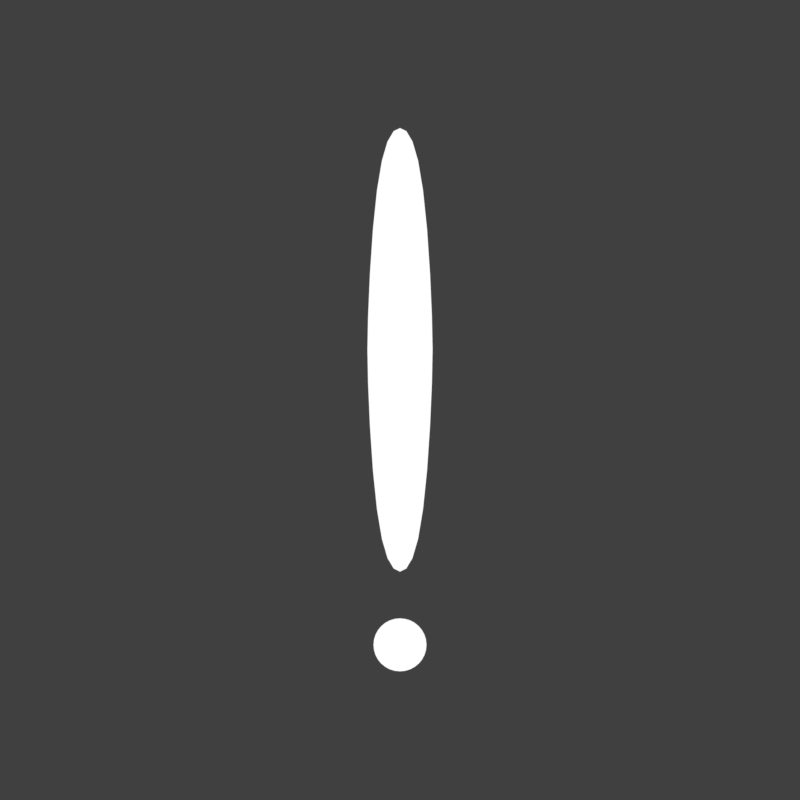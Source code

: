 # Source: arrow-warning.rendermarker.blend  (saved by Blender 2.92.15; exported with 4.5.12 LTS)
import bpy
from mathutils import Matrix  # noqa: F401  (used for matrix-valued properties, if any)

bpy.ops.wm.read_factory_settings(use_empty=True)
scene = bpy.context.scene
scene.name = 'Scene'

# ---- collections
col_collection_1 = bpy.data.collections.new('Collection 1'); scene.collection.children.link(col_collection_1)

# ---- materials (node trees are filled in below, after node groups)
mat_material = bpy.data.materials.new('Material')
mat_material.use_transparent_shadow = False

# ---- material node trees
mat_material.use_nodes = True; mat_material.node_tree.nodes.clear()
_N = mat_material.node_tree.nodes; _L = mat_material.node_tree.links
n0 = _N.new('ShaderNodeOutputMaterial'); n0.name = 'Material Output'; n0.location = (252, 276)
n1 = _N.new('ShaderNodeEmission'); n1.name = 'Emission'; n1.location = (-38, 276)
_L.new(n1.outputs[0], n0.inputs[0])
n0.is_active_output = True

# ---- world
world_world = bpy.data.worlds.new('World'); scene.world = world_world
world_world.color = (0.05088, 0.05088, 0.05088)
world_world.use_sun_shadow = False
world_world.sun_shadow_jitter_overblur = 0.0
world_world.cycles.sampling_method = 'MANUAL'

# ---- cameras
cam_camera_003 = bpy.data.cameras.new('Camera.003')
cam_camera_003.type = 'ORTHO'
cam_camera_003.clip_end = 100.0
cam_camera_003.lens = 35.0
cam_camera_003.sensor_width = 32.0
cam_camera_003.sensor_height = 18.0
cam_camera_003.ortho_scale = 1.2
cam_camera_003.dof.focus_distance = 0.0

# ---- lights
light_lamp = bpy.data.lights.new('Lamp', 'POINT')
light_lamp.transmission_factor = 0.0
light_lamp.cutoff_distance = 30.0
light_lamp.energy = 100.0
light_lamp.shadow_buffer_clip_start = 1.001
light_lamp.shadow_soft_size = 0.1
light_lamp.shadow_maximum_resolution = 0.006
light_lamp.use_absolute_resolution = True

# ---- meshes
me_circle = bpy.data.meshes.new('Circle')
me_circle.from_pydata([(1.257e-08, 0.554, 0.0), (-0.009532, 0.5493, 0.0), (-0.0187, 0.5338, 0.0), (-0.02715, 0.5049, 0.0), (-0.03455, 0.4605, 0.0), (-0.04063, 0.4017, 0.0), (-0.04514, 0.3347, 0.0), (-0.04792, 0.2704, 0.0), (0.04792, 0.2704, 0.0), (0.04514, 0.3347, 0.0), (0.04063, 0.4017, 0.0), (0.03455, 0.4605, 0.0), (0.02715, 0.5049, 0.0), (0.0187, 0.5338, 0.0), (0.009532, 0.5493, 0.0), (1.257e-08, -0.1115, 0.0), (-0.009532, -0.1067, 0.0), (-0.0187, -0.09123, 0.0), (-0.02715, -0.06233, 0.0), (-0.03455, -0.01795, 0.0), (-0.04063, 0.0408, 0.0), (-0.04514, 0.1079, 0.0), (-0.04792, 0.1721, 0.0), (-0.04886, 0.2213, 0.0), (0.04886, 0.2213, 0.0), (0.04792, 0.1721, 0.0), (0.04514, 0.1079, 0.0), (0.04063, 0.0408, 0.0), (0.03455, -0.01795, 0.0), (0.02715, -0.06233, 0.0), (0.0187, -0.09123, 0.0), (0.009532, -0.1067, 0.0), (1.257e-08, -0.1815, 0.0), (-0.007756, -0.1823, 0.0), (-0.01521, -0.1845, 0.0), (-0.02209, -0.1882, 0.0), (-0.02811, -0.1932, 0.0), (-0.03306, -0.1992, 0.0), (-0.03673, -0.2061, 0.0), (-0.03899, -0.2135, 0.0), (-0.03976, -0.2213, 0.0), (-0.03899, -0.229, 0.0), (-0.03673, -0.2365, 0.0), (-0.03306, -0.2434, 0.0), (-0.02811, -0.2494, 0.0), (-0.02209, -0.2543, 0.0), (-0.01521, -0.258, 0.0), (-0.007756, -0.2603, 0.0), (2.553e-08, -0.261, 0.0), (0.007756, -0.2603, 0.0), (0.01521, -0.258, 0.0), (0.02209, -0.2543, 0.0), (0.02811, -0.2494, 0.0), (0.03306, -0.2434, 0.0), (0.03673, -0.2365, 0.0), (0.03899, -0.229, 0.0), (0.03976, -0.2213, 0.0), (0.03899, -0.2135, 0.0), (0.03673, -0.2061, 0.0), (0.03306, -0.1992, 0.0), (0.02811, -0.1932, 0.0), (0.02209, -0.1882, 0.0), (0.01521, -0.1845, 0.0), (0.007756, -0.1823, 0.0)], [], [(1, 2, 3, 4, 5, 6, 7, 23, 22, 21, 20, 19, 18, 17, 16, 15, 31, 30, 29, 28, 27, 26, 25, 24, 8, 9, 10, 11, 12, 13, 14, 0), (33, 34, 35, 36, 37, 38, 39, 40, 41, 42, 43, 44, 45, 46, 47, 48, 49, 50, 51, 52, 53, 54, 55, 56, 57, 58, 59, 60, 61, 62, 63, 32)])
_uv = me_circle.uv_layers.new(name='UVMap')
_uv.uv.foreach_set('vector', [0.0, 0.0, 0.0, 0.0, 0.0, 0.0, 0.0, 0.0, 0.0, 0.0, 0.0, 0.0, 0.0, 0.0, 0.0, 0.0, 0.0, 0.0, 0.0, 0.0, 0.0, 0.0, 0.0, 0.0, 0.0, 0.0, 0.0, 0.0, 0.0, 0.0, 0.0, 0.0, 0.0, 0.0, 0.0, 0.0, 0.0, 0.0, 0.0, 0.0, 0.0, 0.0, 0.0, 0.0, 0.0, 0.0, 0.0, 0.0, 0.0, 0.0, 0.0, 0.0, 0.0, 0.0, 0.0, 0.0, 0.0, 0.0, 0.0, 0.0, 0.0, 0.0, 0.0, 0.0, 0.0, 0.0, 0.0, 0.0, 0.0, 0.0, 0.0, 0.0, 0.0, 0.0, 0.0, 0.0, 0.0, 0.0, 0.0, 0.0, 0.0, 0.0, 0.0, 0.0, 0.0, 0.0, 0.0, 0.0, 0.0, 0.0, 0.0, 0.0, 0.0, 0.0, 0.0, 0.0, 0.0, 0.0, 0.0, 0.0, 0.0, 0.0, 0.0, 0.0, 0.0, 0.0, 0.0, 0.0, 0.0, 0.0, 0.0, 0.0, 0.0, 0.0, 0.0, 0.0, 0.0, 0.0, 0.0, 0.0, 0.0, 0.0, 0.0, 0.0, 0.0, 0.0, 0.0, 0.0])
me_circle.materials.append(mat_material)
me_circle.use_remesh_fix_poles = True
me_circle.use_remesh_preserve_attributes = False
me_circle.use_mirror_vertex_groups = False
me_circle.update()

# ---- objects
ob_circle = bpy.data.objects.new('Circle', me_circle)
ob_lamp = bpy.data.objects.new('Lamp', light_lamp)
ob_cam_arrow_warn = bpy.data.objects.new('cam-arrow-warn', cam_camera_003)

# ---- transforms, parenting, visibility, modifiers, constraints
ob_circle.location = (3.2, 4.854, -9.537e-07)
ob_circle.lineart.crease_threshold = 0.0
ob_lamp.location = (4.076, 1.005, 5.904)
ob_lamp.rotation_euler = (0.6503, 0.05522, 1.866)
ob_lamp.lock_rotations_4d = False
ob_lamp.empty_display_type = 'ARROWS'
ob_lamp.color = (0.0, 0.0, 0.0, 0.0)
ob_lamp.lineart.crease_threshold = 0.0
ob_cam_arrow_warn.location = (3.2, 5.0, 5.0)
ob_cam_arrow_warn.lock_rotations_4d = False
ob_cam_arrow_warn.empty_display_type = 'ARROWS'
ob_cam_arrow_warn.color = (0.0, 0.0, 0.0, 0.0)
ob_cam_arrow_warn.display_type = 'WIRE'
ob_cam_arrow_warn.lineart.crease_threshold = 0.0

# ---- collection membership
scene.collection.objects.link(ob_circle)
col_collection_1.objects.link(ob_lamp)
col_collection_1.objects.link(ob_cam_arrow_warn)

# ---- scene / render settings (as saved in the file)
scene.camera = ob_cam_arrow_warn
scene.frame_start = 1; scene.frame_end = 1; scene.frame_set(1)
scene.render.engine = 'BLENDER_EEVEE_NEXT'
scene.render.image_settings.compression = 70
scene.render.resolution_x = 256
scene.render.resolution_y = 256
scene.render.fps = 30
scene.render.dither_intensity = 0.0
scene.render.film_transparent = True
scene.cycles.use_denoising = False
scene.cycles.samples = 20
scene.cycles.sampling_pattern = 'TABULATED_SOBOL'
scene.cycles.light_sampling_threshold = 0.0
scene.cycles.use_adaptive_sampling = False
scene.cycles.use_light_tree = False
scene.cycles.blur_glossy = 0.0
scene.cycles.max_bounces = 6
scene.cycles.diffuse_bounces = 6
scene.cycles.glossy_bounces = 6
scene.cycles.transmission_bounces = 6
scene.cycles.volume_bounces = 6
scene.cycles.transparent_max_bounces = 6
scene.cycles.sample_clamp_indirect = 0.0
scene.view_settings.view_transform = 'Standard'
bpy.context.view_layer.update()

